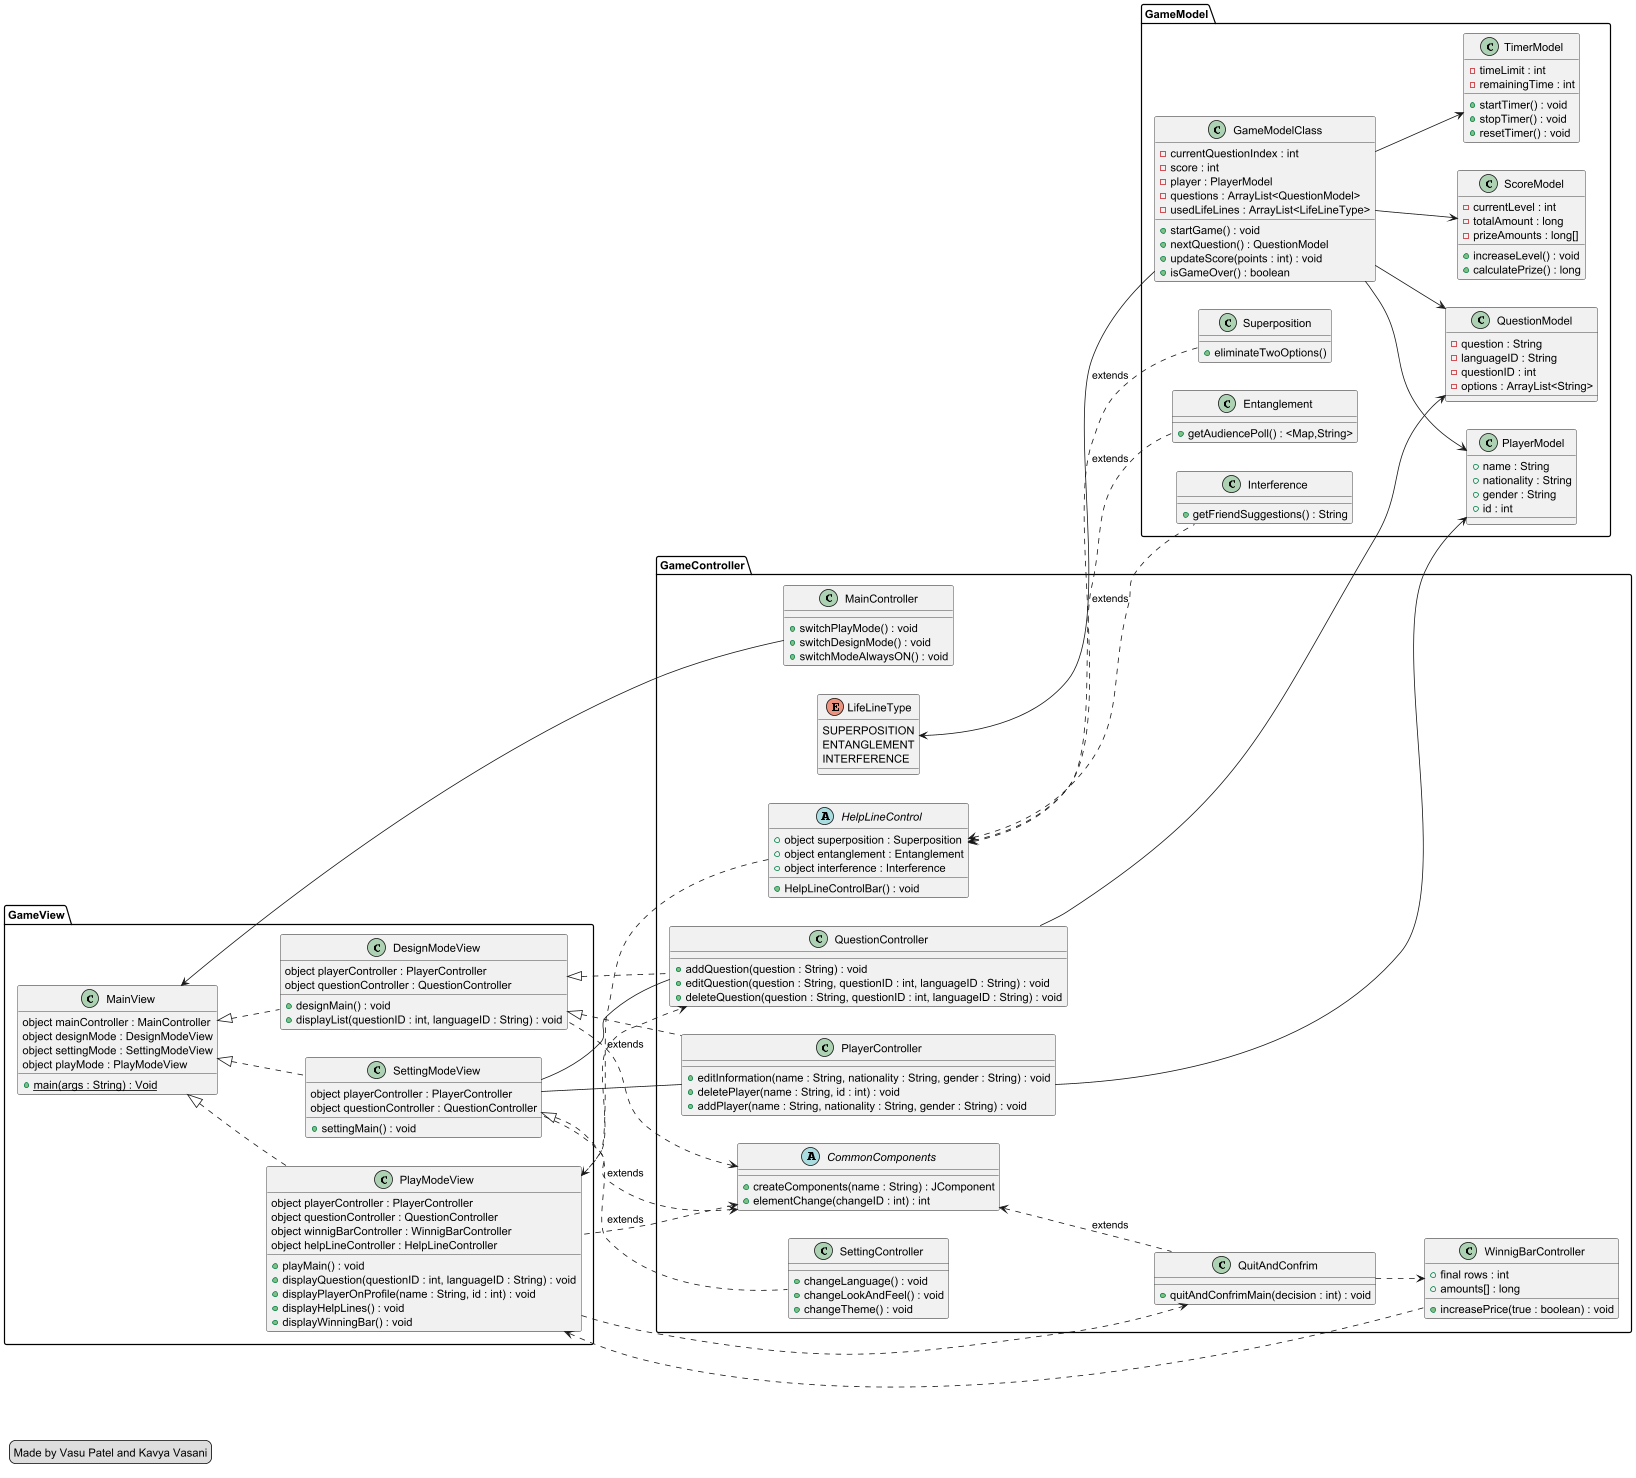

The diagram above was rendered by PlantUML. Its source (embedded in the PNG):
@startuml
left to right direction
scale 0.8

package GameView {

class MainView{
	{static} + main(args : String) : Void
	object mainController : MainController
	object designMode : DesignModeView
	object settingMode : SettingModeView
	object playMode : PlayModeView
}

class DesignModeView{
	object playerController : PlayerController
	object questionController : QuestionController
	+ designMain() : void
	+ displayList(questionID : int, languageID : String) : void
}

class SettingModeView{
	object playerController : PlayerController
	object questionController : QuestionController
	+ settingMain() : void
}

class PlayModeView{
	object playerController : PlayerController
	object questionController : QuestionController
	object winnigBarController : WinnigBarController
	object helpLineController : HelpLineController
	+ playMain() : void
	+ displayQuestion(questionID : int, languageID : String) : void
	+ displayPlayerOnProfile(name : String, id : int) : void
	+ displayHelpLines() : void
	+ displayWinningBar() : void
}


}




package GameController{


class SettingController{
	+ changeLanguage() : void
	+ changeLookAndFeel() : void
	+ changeTheme() : void
}

class PlayerController {

    + editInformation(name : String, nationality : String, gender : String) : void
    + deletePlayer(name : String, id : int) : void
    + addPlayer(name : String, nationality : String, gender : String) : void

}

class QuestionController {

    + addQuestion(question : String) : void
    + editQuestion(question : String, questionID : int, languageID : String) : void
    + deleteQuestion(question : String, questionID : int, languageID : String) : void

}

class MainController{
	+ switchPlayMode() : void
	+ switchDesignMode() : void
	+ switchModeAlwaysON() : void
}

abstract class CommonComponents{
	+ createComponents(name : String) : JComponent 
	+ elementChange(changeID : int) : int

}

class QuitAndConfrim{
	+ quitAndConfrimMain(decision : int) : void
}

class WinnigBarController{
	+ final rows : int 
	+ amounts[] : long
	+ increasePrice(true : boolean) : void
}

abstract class HelpLineControl{
	+ object superposition : Superposition
	+ object entanglement : Entanglement
	+ object interference : Interference 
	+ HelpLineControlBar() : void
}

enum LifeLineType{
	SUPERPOSITION
	ENTANGLEMENT
	INTERFERENCE
} 

}




package GameModel{

class PlayerModel{
	+ name : String
	+ nationality : String
	+ gender : String
	+ id : int
}

class QuestionModel {
    - question : String
    - languageID : String
    - questionID : int
    - options : ArrayList<String>
}

class Superposition{
	+ eliminateTwoOptions()
}

class Entanglement{
	+ getAudiencePoll() : <Map,String>
}

class Interference {
	+ getFriendSuggestions() : String
}

class GameModelClass{
    - currentQuestionIndex : int
    - score : int
    - player : PlayerModel
    - questions : ArrayList<QuestionModel>
    - usedLifeLines : ArrayList<LifeLineType>

    + startGame() : void
    + nextQuestion() : QuestionModel
    + updateScore(points : int) : void
    + isGameOver() : boolean
}

class ScoreModel{
    - currentLevel : int
    - totalAmount : long
    - prizeAmounts : long[]

    + increaseLevel() : void
    + calculatePrize() : long
}

class TimerModel{
    - timeLimit : int
    - remainingTime : int

    + startTimer() : void
    + stopTimer() : void
    + resetTimer() : void
}


}






' GameView

MainView <|..  DesignModeView
MainView <|.. SettingModeView
MainView <|.. PlayModeView



' GameController

DesignModeView <|.. PlayerController
DesignModeView <|.. QuestionController

SettingModeView -- PlayerController
SettingModeView -- QuestionController
SettingModeView <|.. SettingController 

PlayModeView ..> QuestionController

MainController --> MainView

CommonComponents <.. SettingModeView : extends
CommonComponents <.. DesignModeView : extends
CommonComponents <.. PlayModeView : extends
CommonComponents <.. QuitAndConfrim : extends

PlayModeView <.. WinnigBarController
PlayModeView <.. HelpLineControl

PlayModeView ..> QuitAndConfrim 
QuitAndConfrim ..> WinnigBarController



' GameModel

PlayerController --> PlayerModel
QuestionController --> QuestionModel
HelpLineControl <.. Superposition : extends
HelpLineControl <.. Entanglement : extends
HelpLineControl <.. Interference : extends

GameModelClass --> PlayerModel
GameModelClass --> QuestionModel
GameModelClass --> LifeLineType

GameModelClass --> ScoreModel

GameModelClass --> TimerModel


legend left
Made by Vasu Patel and Kavya Vasani
endlegend


@enduml